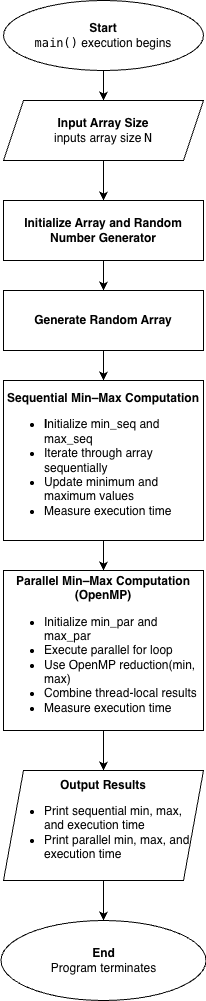

The diagram above was exported from draw.io. Its source (the exported page's mxGraphModel, read from the mxfile embedded in the PNG):
<mxGraphModel dx="934" dy="496" grid="1" gridSize="10" guides="1" tooltips="1" connect="1" arrows="1" fold="1" page="1" pageScale="1" pageWidth="827" pageHeight="1169" math="0" shadow="0">
  <root>
    <mxCell id="0" />
    <mxCell id="1" parent="0" />
    <mxCell id="Ch9FAwY-n3nsjk_AT4iY-3" edge="1" parent="1" source="Ch9FAwY-n3nsjk_AT4iY-1" style="edgeStyle=orthogonalEdgeStyle;rounded=0;orthogonalLoop=1;jettySize=auto;html=1;" target="Ch9FAwY-n3nsjk_AT4iY-2" value="">
      <mxGeometry relative="1" as="geometry" />
    </mxCell>
    <mxCell id="Ch9FAwY-n3nsjk_AT4iY-1" parent="1" style="ellipse;whiteSpace=wrap;html=1;" value="&lt;b&gt;Start&lt;/b&gt;&lt;div&gt;&lt;code data-start=&quot;345&quot; data-end=&quot;353&quot; style=&quot;background-color: transparent; color: light-dark(rgb(0, 0, 0), rgb(255, 255, 255));&quot;&gt;main()&lt;/code&gt;&lt;span style=&quot;background-color: transparent; color: light-dark(rgb(0, 0, 0), rgb(255, 255, 255));&quot;&gt; execution begins&lt;/span&gt;&lt;/div&gt;" vertex="1">
      <mxGeometry height="70" width="200" x="340" y="20" as="geometry" />
    </mxCell>
    <mxCell id="Ch9FAwY-n3nsjk_AT4iY-5" edge="1" parent="1" source="Ch9FAwY-n3nsjk_AT4iY-2" style="edgeStyle=orthogonalEdgeStyle;rounded=0;orthogonalLoop=1;jettySize=auto;html=1;" target="Ch9FAwY-n3nsjk_AT4iY-4" value="">
      <mxGeometry relative="1" as="geometry" />
    </mxCell>
    <mxCell id="Ch9FAwY-n3nsjk_AT4iY-2" parent="1" style="shape=parallelogram;perimeter=parallelogramPerimeter;whiteSpace=wrap;html=1;fixedSize=1;" value="&lt;b&gt;Input Array Size&lt;/b&gt;&lt;div&gt;inputs array size &lt;code data-start=&quot;472&quot; data-end=&quot;475&quot;&gt;N&lt;/code&gt;&lt;b&gt;&lt;/b&gt;&lt;/div&gt;" vertex="1">
      <mxGeometry height="60" width="200" x="340" y="120" as="geometry" />
    </mxCell>
    <mxCell id="Ch9FAwY-n3nsjk_AT4iY-9" edge="1" parent="1" source="Ch9FAwY-n3nsjk_AT4iY-4" style="edgeStyle=orthogonalEdgeStyle;rounded=0;orthogonalLoop=1;jettySize=auto;html=1;" target="Ch9FAwY-n3nsjk_AT4iY-7" value="">
      <mxGeometry relative="1" as="geometry" />
    </mxCell>
    <mxCell id="Ch9FAwY-n3nsjk_AT4iY-4" parent="1" style="rounded=0;whiteSpace=wrap;html=1;" value="&lt;b&gt;Initialize Array and Random Number Generator&lt;/b&gt;" vertex="1">
      <mxGeometry height="60" width="200" x="340" y="220" as="geometry" />
    </mxCell>
    <mxCell id="Ch9FAwY-n3nsjk_AT4iY-10" edge="1" parent="1" source="Ch9FAwY-n3nsjk_AT4iY-7" style="edgeStyle=orthogonalEdgeStyle;rounded=0;orthogonalLoop=1;jettySize=auto;html=1;" target="Ch9FAwY-n3nsjk_AT4iY-8" value="">
      <mxGeometry relative="1" as="geometry" />
    </mxCell>
    <mxCell id="Ch9FAwY-n3nsjk_AT4iY-7" parent="1" style="rounded=0;whiteSpace=wrap;html=1;" value="&lt;b&gt;Generate Random Array&lt;/b&gt;" vertex="1">
      <mxGeometry height="60" width="200" x="340" y="310" as="geometry" />
    </mxCell>
    <mxCell id="Ch9FAwY-n3nsjk_AT4iY-12" edge="1" parent="1" source="Ch9FAwY-n3nsjk_AT4iY-8" style="edgeStyle=orthogonalEdgeStyle;rounded=0;orthogonalLoop=1;jettySize=auto;html=1;" target="Ch9FAwY-n3nsjk_AT4iY-11" value="">
      <mxGeometry relative="1" as="geometry" />
    </mxCell>
    <mxCell id="Ch9FAwY-n3nsjk_AT4iY-8" parent="1" style="rounded=0;whiteSpace=wrap;html=1;" value="&lt;b&gt;Sequential Min–Max Computation&lt;/b&gt;&lt;div&gt;&lt;div style=&quot;text-align: left;&quot;&gt;&lt;ul&gt;&lt;li&gt;&lt;b&gt;I&lt;/b&gt;nitialize min_seq and max_seq&lt;/li&gt;&lt;li&gt;Iterate through array sequentially&lt;/li&gt;&lt;li&gt;Update minimum and maximum values&lt;/li&gt;&lt;li&gt;Measure execution time&lt;/li&gt;&lt;/ul&gt;&lt;/div&gt;&lt;/div&gt;" vertex="1">
      <mxGeometry height="160" width="200" x="340" y="400" as="geometry" />
    </mxCell>
    <mxCell id="Ch9FAwY-n3nsjk_AT4iY-14" edge="1" parent="1" source="Ch9FAwY-n3nsjk_AT4iY-11" style="edgeStyle=orthogonalEdgeStyle;rounded=0;orthogonalLoop=1;jettySize=auto;html=1;" target="Ch9FAwY-n3nsjk_AT4iY-13" value="">
      <mxGeometry relative="1" as="geometry" />
    </mxCell>
    <mxCell id="Ch9FAwY-n3nsjk_AT4iY-11" parent="1" style="rounded=0;whiteSpace=wrap;html=1;" value="&lt;div&gt;&lt;b&gt;Parallel Min–Max Computation (OpenMP)&lt;/b&gt;&lt;/div&gt;&lt;div&gt;&lt;ul&gt;&lt;li style=&quot;text-align: left;&quot;&gt;Initialize min_par and max_par&lt;/li&gt;&lt;li style=&quot;text-align: left;&quot;&gt;Execute parallel for loop&lt;/li&gt;&lt;li style=&quot;text-align: left;&quot;&gt;Use OpenMP reduction(min, max)&lt;/li&gt;&lt;li style=&quot;text-align: left;&quot;&gt;Combine thread-local results&lt;/li&gt;&lt;li style=&quot;text-align: left;&quot;&gt;Measure execution time&lt;/li&gt;&lt;/ul&gt;&lt;/div&gt;" vertex="1">
      <mxGeometry height="160" width="200" x="340" y="590" as="geometry" />
    </mxCell>
    <mxCell id="Ch9FAwY-n3nsjk_AT4iY-16" edge="1" parent="1" source="Ch9FAwY-n3nsjk_AT4iY-13" style="edgeStyle=orthogonalEdgeStyle;rounded=0;orthogonalLoop=1;jettySize=auto;html=1;" target="Ch9FAwY-n3nsjk_AT4iY-15" value="">
      <mxGeometry relative="1" as="geometry" />
    </mxCell>
    <mxCell id="Ch9FAwY-n3nsjk_AT4iY-13" parent="1" style="shape=parallelogram;perimeter=parallelogramPerimeter;whiteSpace=wrap;html=1;fixedSize=1;" value="&lt;div&gt;&lt;b&gt;Output Results&lt;/b&gt;&lt;/div&gt;&lt;div&gt;&lt;ul&gt;&lt;li style=&quot;text-align: left;&quot;&gt;Print sequential min, max, and execution time&lt;/li&gt;&lt;li style=&quot;text-align: left;&quot;&gt;Print parallel min, max, and execution time&lt;/li&gt;&lt;/ul&gt;&lt;/div&gt;" vertex="1">
      <mxGeometry height="110" width="200" x="340" y="790" as="geometry" />
    </mxCell>
    <mxCell id="Ch9FAwY-n3nsjk_AT4iY-15" parent="1" style="ellipse;whiteSpace=wrap;html=1;" value="&lt;div&gt;&lt;b&gt;End&lt;/b&gt;&lt;/div&gt;&lt;div&gt;Program terminates&lt;/div&gt;" vertex="1">
      <mxGeometry height="80" width="205" x="337.5" y="940" as="geometry" />
    </mxCell>
  </root>
</mxGraphModel>